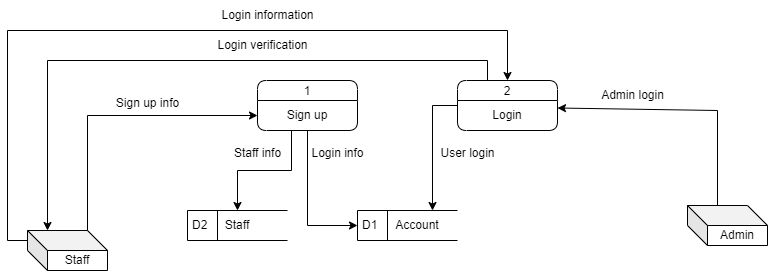

The diagram above was exported from draw.io. Its source (the exported page's mxGraphModel, read from the mxfile embedded in the PNG):
<mxGraphModel dx="1194" dy="570" grid="1" gridSize="10" guides="1" tooltips="1" connect="1" arrows="1" fold="1" page="1" pageScale="1" pageWidth="1169" pageHeight="827" math="0" shadow="0">
  <root>
    <mxCell id="0" />
    <mxCell id="1" parent="0" />
    <mxCell id="bofcRiZi2FimSjbXiO8W-1" value="Staff" style="shape=cube;whiteSpace=wrap;html=1;boundedLbl=1;backgroundOutline=1;darkOpacity=0.05;darkOpacity2=0.1;" parent="1" vertex="1">
      <mxGeometry x="80" y="320" width="80" height="40" as="geometry" />
    </mxCell>
    <mxCell id="bofcRiZi2FimSjbXiO8W-2" value="Admin" style="shape=cube;whiteSpace=wrap;html=1;boundedLbl=1;backgroundOutline=1;darkOpacity=0.05;darkOpacity2=0.1;" parent="1" vertex="1">
      <mxGeometry x="740" y="295" width="80" height="40" as="geometry" />
    </mxCell>
    <mxCell id="bofcRiZi2FimSjbXiO8W-11" value="" style="edgeStyle=orthogonalEdgeStyle;rounded=0;orthogonalLoop=1;jettySize=auto;html=1;entryX=0;entryY=0.5;entryDx=0;entryDy=0;" parent="1" source="bofcRiZi2FimSjbXiO8W-5" target="bofcRiZi2FimSjbXiO8W-4" edge="1">
      <mxGeometry relative="1" as="geometry" />
    </mxCell>
    <mxCell id="bofcRiZi2FimSjbXiO8W-5" value="1" style="swimlane;fontStyle=0;childLayout=stackLayout;horizontal=1;startSize=20;fillColor=#ffffff;horizontalStack=0;resizeParent=1;resizeParentMax=0;resizeLast=0;collapsible=0;marginBottom=0;swimlaneFillColor=#ffffff;rounded=1;" parent="1" vertex="1">
      <mxGeometry x="310" y="170" width="100" height="50" as="geometry" />
    </mxCell>
    <mxCell id="bofcRiZi2FimSjbXiO8W-6" value="Sign up" style="text;html=1;align=center;verticalAlign=middle;whiteSpace=wrap;rounded=0;" parent="bofcRiZi2FimSjbXiO8W-5" vertex="1">
      <mxGeometry y="20" width="100" height="30" as="geometry" />
    </mxCell>
    <mxCell id="bofcRiZi2FimSjbXiO8W-8" value="" style="group" parent="1" vertex="1" connectable="0">
      <mxGeometry x="410" y="300" width="100" height="30" as="geometry" />
    </mxCell>
    <mxCell id="bofcRiZi2FimSjbXiO8W-4" value="D1" style="html=1;dashed=0;whiteSpace=wrap;shape=mxgraph.dfd.dataStoreID;align=left;spacingLeft=3;points=[[0,0],[0.5,0],[1,0],[0,0.5],[1,0.5],[0,1],[0.5,1],[1,1]];" parent="bofcRiZi2FimSjbXiO8W-8" vertex="1">
      <mxGeometry width="100" height="30" as="geometry" />
    </mxCell>
    <mxCell id="bofcRiZi2FimSjbXiO8W-7" value="Account" style="text;html=1;align=center;verticalAlign=middle;whiteSpace=wrap;rounded=0;" parent="bofcRiZi2FimSjbXiO8W-8" vertex="1">
      <mxGeometry x="30" width="60" height="30" as="geometry" />
    </mxCell>
    <mxCell id="bofcRiZi2FimSjbXiO8W-12" value="" style="edgeStyle=orthogonalEdgeStyle;rounded=0;orthogonalLoop=1;jettySize=auto;html=1;entryX=0.75;entryY=0;entryDx=0;entryDy=0;" parent="1" source="bofcRiZi2FimSjbXiO8W-9" target="bofcRiZi2FimSjbXiO8W-7" edge="1">
      <mxGeometry relative="1" as="geometry" />
    </mxCell>
    <mxCell id="bofcRiZi2FimSjbXiO8W-9" value="2" style="swimlane;fontStyle=0;childLayout=stackLayout;horizontal=1;startSize=20;fillColor=#ffffff;horizontalStack=0;resizeParent=1;resizeParentMax=0;resizeLast=0;collapsible=0;marginBottom=0;swimlaneFillColor=#ffffff;rounded=1;swimlaneLine=1;" parent="1" vertex="1">
      <mxGeometry x="510" y="170" width="100" height="50" as="geometry" />
    </mxCell>
    <mxCell id="bofcRiZi2FimSjbXiO8W-10" value="Login" style="text;html=1;align=center;verticalAlign=middle;whiteSpace=wrap;rounded=0;" parent="bofcRiZi2FimSjbXiO8W-9" vertex="1">
      <mxGeometry y="20" width="100" height="30" as="geometry" />
    </mxCell>
    <mxCell id="bofcRiZi2FimSjbXiO8W-22" value="" style="group" parent="1" vertex="1" connectable="0">
      <mxGeometry x="240" y="300" width="100" height="30" as="geometry" />
    </mxCell>
    <mxCell id="bofcRiZi2FimSjbXiO8W-17" value="D2" style="html=1;dashed=0;whiteSpace=wrap;shape=mxgraph.dfd.dataStoreID;align=left;spacingLeft=3;points=[[0,0],[0.5,0],[1,0],[0,0.5],[1,0.5],[0,1],[0.5,1],[1,1]];container=0;" parent="bofcRiZi2FimSjbXiO8W-22" vertex="1">
      <mxGeometry width="100" height="30" as="geometry" />
    </mxCell>
    <mxCell id="bofcRiZi2FimSjbXiO8W-18" value="Staff" style="text;html=1;align=center;verticalAlign=middle;whiteSpace=wrap;rounded=0;container=0;" parent="bofcRiZi2FimSjbXiO8W-22" vertex="1">
      <mxGeometry x="20" width="60" height="30" as="geometry" />
    </mxCell>
    <mxCell id="bofcRiZi2FimSjbXiO8W-24" value="Login info" style="text;html=1;align=center;verticalAlign=middle;resizable=0;points=[];autosize=1;strokeColor=none;fillColor=none;" parent="1" vertex="1">
      <mxGeometry x="350" y="228" width="80" height="30" as="geometry" />
    </mxCell>
    <mxCell id="bofcRiZi2FimSjbXiO8W-25" value="User login" style="text;html=1;align=center;verticalAlign=middle;resizable=0;points=[];autosize=1;strokeColor=none;fillColor=none;" parent="1" vertex="1">
      <mxGeometry x="480" y="228" width="80" height="30" as="geometry" />
    </mxCell>
    <mxCell id="bofcRiZi2FimSjbXiO8W-26" value="" style="endArrow=classic;html=1;rounded=0;exitX=0.34;exitY=1;exitDx=0;exitDy=0;exitPerimeter=0;entryX=0.5;entryY=0;entryDx=0;entryDy=0;" parent="1" source="bofcRiZi2FimSjbXiO8W-6" target="bofcRiZi2FimSjbXiO8W-18" edge="1">
      <mxGeometry width="50" height="50" relative="1" as="geometry">
        <mxPoint x="290" y="410" as="sourcePoint" />
        <mxPoint x="340" y="360" as="targetPoint" />
        <Array as="points">
          <mxPoint x="344" y="260" />
          <mxPoint x="290" y="260" />
        </Array>
      </mxGeometry>
    </mxCell>
    <mxCell id="bofcRiZi2FimSjbXiO8W-27" value="Staff info" style="text;html=1;align=center;verticalAlign=middle;resizable=0;points=[];autosize=1;strokeColor=none;fillColor=none;" parent="1" vertex="1">
      <mxGeometry x="275" y="228" width="70" height="30" as="geometry" />
    </mxCell>
    <mxCell id="bofcRiZi2FimSjbXiO8W-32" value="" style="endArrow=classic;html=1;rounded=0;exitX=0;exitY=0;exitDx=60;exitDy=0;exitPerimeter=0;entryX=0;entryY=0.5;entryDx=0;entryDy=0;" parent="1" source="bofcRiZi2FimSjbXiO8W-1" target="bofcRiZi2FimSjbXiO8W-6" edge="1">
      <mxGeometry width="50" height="50" relative="1" as="geometry">
        <mxPoint x="250" y="360" as="sourcePoint" />
        <mxPoint x="300" y="310" as="targetPoint" />
        <Array as="points">
          <mxPoint x="140" y="205" />
        </Array>
      </mxGeometry>
    </mxCell>
    <mxCell id="bofcRiZi2FimSjbXiO8W-33" value="Sign up info" style="text;html=1;align=center;verticalAlign=middle;resizable=0;points=[];autosize=1;strokeColor=none;fillColor=none;" parent="1" vertex="1">
      <mxGeometry x="155" y="178" width="90" height="30" as="geometry" />
    </mxCell>
    <mxCell id="bofcRiZi2FimSjbXiO8W-35" value="Login verification" style="text;html=1;align=center;verticalAlign=middle;resizable=0;points=[];autosize=1;strokeColor=none;fillColor=none;" parent="1" vertex="1">
      <mxGeometry x="260" y="120" width="110" height="30" as="geometry" />
    </mxCell>
    <mxCell id="bofcRiZi2FimSjbXiO8W-36" value="" style="endArrow=classic;html=1;rounded=0;entryX=0.25;entryY=0;entryDx=0;entryDy=0;entryPerimeter=0;" parent="1" target="bofcRiZi2FimSjbXiO8W-1" edge="1">
      <mxGeometry width="50" height="50" relative="1" as="geometry">
        <mxPoint x="540" y="170" as="sourcePoint" />
        <mxPoint x="90" y="320" as="targetPoint" />
        <Array as="points">
          <mxPoint x="540" y="150" />
          <mxPoint x="100" y="150" />
        </Array>
      </mxGeometry>
    </mxCell>
    <mxCell id="bofcRiZi2FimSjbXiO8W-37" value="" style="endArrow=classic;html=1;rounded=0;exitX=0;exitY=0;exitDx=0;exitDy=10;exitPerimeter=0;entryX=0.5;entryY=0;entryDx=0;entryDy=0;" parent="1" source="bofcRiZi2FimSjbXiO8W-1" target="bofcRiZi2FimSjbXiO8W-9" edge="1">
      <mxGeometry width="50" height="50" relative="1" as="geometry">
        <mxPoint x="190" y="290" as="sourcePoint" />
        <mxPoint x="460" y="120" as="targetPoint" />
        <Array as="points">
          <mxPoint x="60" y="330" />
          <mxPoint x="60" y="120" />
          <mxPoint x="560" y="120" />
        </Array>
      </mxGeometry>
    </mxCell>
    <mxCell id="bofcRiZi2FimSjbXiO8W-38" value="Login information" style="text;html=1;align=center;verticalAlign=middle;resizable=0;points=[];autosize=1;strokeColor=none;fillColor=none;" parent="1" vertex="1">
      <mxGeometry x="260" y="90" width="120" height="30" as="geometry" />
    </mxCell>
    <mxCell id="bofcRiZi2FimSjbXiO8W-39" value="" style="endArrow=classic;html=1;rounded=0;exitX=0;exitY=0;exitDx=30;exitDy=0;exitPerimeter=0;entryX=1;entryY=0.25;entryDx=0;entryDy=0;" parent="1" source="bofcRiZi2FimSjbXiO8W-2" target="bofcRiZi2FimSjbXiO8W-10" edge="1">
      <mxGeometry width="50" height="50" relative="1" as="geometry">
        <mxPoint x="640" y="320" as="sourcePoint" />
        <mxPoint x="690" y="270" as="targetPoint" />
        <Array as="points">
          <mxPoint x="770" y="200" />
        </Array>
      </mxGeometry>
    </mxCell>
    <mxCell id="bofcRiZi2FimSjbXiO8W-40" value="Admin login" style="text;html=1;align=center;verticalAlign=middle;resizable=0;points=[];autosize=1;strokeColor=none;fillColor=none;" parent="1" vertex="1">
      <mxGeometry x="640" y="170" width="90" height="30" as="geometry" />
    </mxCell>
  </root>
</mxGraphModel>